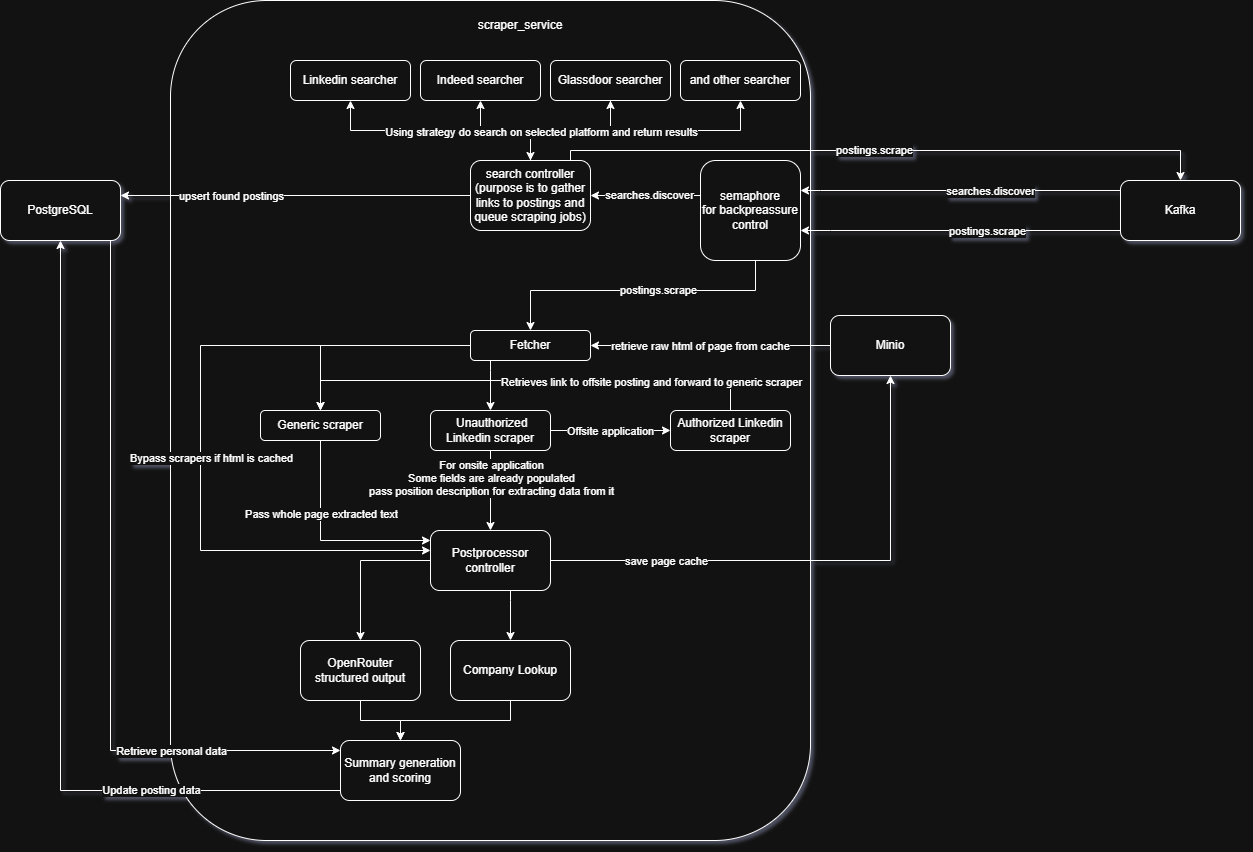

The diagram above was exported from draw.io. Its source (the exported page's mxGraphModel, read from the mxfile embedded in the PNG):
<mxGraphModel dx="2734" dy="1246" grid="1" gridSize="10" guides="1" tooltips="1" connect="1" arrows="1" fold="1" page="1" pageScale="1" pageWidth="850" pageHeight="1100" math="0" shadow="0">
  <root>
    <mxCell id="0" />
    <mxCell id="1" parent="0" />
    <mxCell id="2" parent="1" style="rounded=1;whiteSpace=wrap;html=1;" value="" vertex="1">
      <mxGeometry height="840" width="640" x="-130" y="2340" as="geometry" />
    </mxCell>
    <mxCell id="3" edge="1" parent="1" source="7" style="edgeStyle=orthogonalEdgeStyle;rounded=0;orthogonalLoop=1;jettySize=auto;html=1;" target="13">
      <mxGeometry relative="1" as="geometry">
        <Array as="points">
          <mxPoint x="520" y="2530" />
          <mxPoint x="520" y="2530" />
        </Array>
        <mxPoint x="530" y="2530" as="targetPoint" />
      </mxGeometry>
    </mxCell>
    <mxCell id="4" connectable="0" parent="3" style="edgeLabel;html=1;align=center;verticalAlign=middle;resizable=0;points=[];" value="searches.discover" vertex="1">
      <mxGeometry relative="1" x="-0.2605" y="3" as="geometry">
        <mxPoint x="-12" y="-3" as="offset" />
      </mxGeometry>
    </mxCell>
    <mxCell id="5" edge="1" parent="1" source="7" style="edgeStyle=orthogonalEdgeStyle;rounded=0;orthogonalLoop=1;jettySize=auto;html=1;" target="13">
      <mxGeometry relative="1" as="geometry">
        <Array as="points">
          <mxPoint x="530" y="2570" />
          <mxPoint x="530" y="2570" />
        </Array>
        <mxPoint x="540" y="2570" as="targetPoint" />
      </mxGeometry>
    </mxCell>
    <mxCell id="6" connectable="0" parent="5" style="edgeLabel;html=1;align=center;verticalAlign=middle;resizable=0;points=[];" value="postings.scrape" vertex="1">
      <mxGeometry relative="1" x="-0.0514" as="geometry">
        <mxPoint x="18" as="offset" />
      </mxGeometry>
    </mxCell>
    <mxCell id="7" parent="1" style="rounded=1;whiteSpace=wrap;html=1;" value="Kafka" vertex="1">
      <mxGeometry height="60" width="120" x="820" y="2520" as="geometry" />
    </mxCell>
    <mxCell id="8" parent="1" style="text;html=1;whiteSpace=wrap;strokeColor=none;fillColor=none;align=center;verticalAlign=middle;rounded=0;" value="scraper_service" vertex="1">
      <mxGeometry height="30" width="140" x="150" y="2350" as="geometry" />
    </mxCell>
    <mxCell id="9" edge="1" parent="1" source="13" style="edgeStyle=orthogonalEdgeStyle;rounded=0;orthogonalLoop=1;jettySize=auto;html=1;" target="22">
      <mxGeometry relative="1" as="geometry">
        <Array as="points">
          <mxPoint x="350" y="2535" />
          <mxPoint x="350" y="2535" />
        </Array>
      </mxGeometry>
    </mxCell>
    <mxCell id="10" connectable="0" parent="9" style="edgeLabel;html=1;align=center;verticalAlign=middle;resizable=0;points=[];" value="searches.discover" vertex="1">
      <mxGeometry relative="1" x="-0.0593" y="-1" as="geometry">
        <mxPoint as="offset" />
      </mxGeometry>
    </mxCell>
    <mxCell id="11" edge="1" parent="1" source="13" style="edgeStyle=orthogonalEdgeStyle;rounded=0;orthogonalLoop=1;jettySize=auto;html=1;" target="36">
      <mxGeometry relative="1" as="geometry">
        <Array as="points">
          <mxPoint x="455" y="2630" />
          <mxPoint x="230" y="2630" />
        </Array>
        <mxPoint x="290" y="2630.0000000000005" as="targetPoint" />
      </mxGeometry>
    </mxCell>
    <mxCell id="12" connectable="0" parent="11" style="edgeLabel;html=1;align=center;verticalAlign=middle;resizable=0;points=[];" value="postings.scrape" vertex="1">
      <mxGeometry relative="1" x="-0.1322" y="-1" as="geometry">
        <mxPoint as="offset" />
      </mxGeometry>
    </mxCell>
    <mxCell id="13" parent="1" style="rounded=1;whiteSpace=wrap;html=1;" value="semaphore&lt;br&gt;for backpreassure control" vertex="1">
      <mxGeometry height="100" width="100" x="400" y="2500" as="geometry" />
    </mxCell>
    <mxCell id="14" edge="1" parent="1" source="22" style="edgeStyle=orthogonalEdgeStyle;rounded=0;orthogonalLoop=1;jettySize=auto;html=1;" target="23">
      <mxGeometry relative="1" as="geometry">
        <Array as="points">
          <mxPoint x="230" y="2470" />
          <mxPoint x="50" y="2470" />
        </Array>
      </mxGeometry>
    </mxCell>
    <mxCell id="15" edge="1" parent="1" source="22" style="edgeStyle=orthogonalEdgeStyle;rounded=0;orthogonalLoop=1;jettySize=auto;html=1;" target="26">
      <mxGeometry relative="1" as="geometry">
        <Array as="points">
          <mxPoint x="-90" y="2535" />
          <mxPoint x="-90" y="2535" />
        </Array>
      </mxGeometry>
    </mxCell>
    <mxCell id="16" connectable="0" parent="15" style="edgeLabel;html=1;align=center;verticalAlign=middle;resizable=0;points=[];" value="upsert found postings" vertex="1">
      <mxGeometry relative="1" x="0.579" y="1" as="geometry">
        <mxPoint x="37" y="-1" as="offset" />
      </mxGeometry>
    </mxCell>
    <mxCell id="17" edge="1" parent="1" source="22" style="edgeStyle=orthogonalEdgeStyle;rounded=0;orthogonalLoop=1;jettySize=auto;html=1;" target="27">
      <mxGeometry relative="1" as="geometry" />
    </mxCell>
    <mxCell id="18" edge="1" parent="1" source="22" style="edgeStyle=orthogonalEdgeStyle;rounded=0;orthogonalLoop=1;jettySize=auto;html=1;" target="30">
      <mxGeometry relative="1" as="geometry" />
    </mxCell>
    <mxCell id="19" edge="1" parent="1" source="22" style="edgeStyle=orthogonalEdgeStyle;rounded=0;orthogonalLoop=1;jettySize=auto;html=1;" target="31">
      <mxGeometry relative="1" as="geometry">
        <Array as="points">
          <mxPoint x="230" y="2470" />
          <mxPoint x="440" y="2470" />
        </Array>
      </mxGeometry>
    </mxCell>
    <mxCell id="20" edge="1" parent="1" source="22" style="edgeStyle=orthogonalEdgeStyle;rounded=0;orthogonalLoop=1;jettySize=auto;html=1;" target="7">
      <mxGeometry relative="1" as="geometry">
        <Array as="points">
          <mxPoint x="270" y="2490" />
          <mxPoint x="880" y="2490" />
        </Array>
      </mxGeometry>
    </mxCell>
    <mxCell id="21" connectable="0" parent="20" style="edgeLabel;html=1;align=center;verticalAlign=middle;resizable=0;points=[];" value="postings.scrape" vertex="1">
      <mxGeometry relative="1" x="-0.0353" y="1" as="geometry">
        <mxPoint as="offset" />
      </mxGeometry>
    </mxCell>
    <mxCell id="22" parent="1" style="rounded=1;whiteSpace=wrap;html=1;" value="search controller&lt;br&gt;(purpose is to gather links to postings and queue scraping jobs)" vertex="1">
      <mxGeometry height="70" width="120" x="170" y="2500" as="geometry" />
    </mxCell>
    <mxCell id="23" parent="1" style="rounded=1;whiteSpace=wrap;html=1;" value="Linkedin searcher" vertex="1">
      <mxGeometry height="40" width="120" x="-10" y="2400" as="geometry" />
    </mxCell>
    <mxCell id="24" edge="1" parent="1" source="26" style="edgeStyle=orthogonalEdgeStyle;rounded=0;orthogonalLoop=1;jettySize=auto;html=1;" target="62">
      <mxGeometry relative="1" as="geometry">
        <Array as="points">
          <mxPoint x="-190" y="3090" />
        </Array>
      </mxGeometry>
    </mxCell>
    <mxCell id="25" connectable="0" parent="24" style="edgeLabel;html=1;align=center;verticalAlign=middle;resizable=0;points=[];" value="Retrieve personal data" vertex="1">
      <mxGeometry relative="1" x="0.6151" as="geometry">
        <mxPoint x="-27" as="offset" />
      </mxGeometry>
    </mxCell>
    <mxCell id="26" parent="1" style="rounded=1;whiteSpace=wrap;html=1;" value="PostgreSQL" vertex="1">
      <mxGeometry height="60" width="120" x="-300" y="2520" as="geometry" />
    </mxCell>
    <mxCell id="27" parent="1" style="rounded=1;whiteSpace=wrap;html=1;" value="Indeed searcher" vertex="1">
      <mxGeometry height="40" width="120" x="120" y="2400" as="geometry" />
    </mxCell>
    <mxCell id="28" edge="1" parent="1" source="30" style="edgeStyle=orthogonalEdgeStyle;rounded=0;orthogonalLoop=1;jettySize=auto;html=1;" target="22">
      <mxGeometry relative="1" as="geometry" />
    </mxCell>
    <mxCell id="29" connectable="0" parent="28" style="edgeLabel;html=1;align=center;verticalAlign=middle;resizable=0;points=[];" value="Using strategy do search on selected platform and return results" vertex="1">
      <mxGeometry relative="1" x="0.5714" y="-2" as="geometry">
        <mxPoint x="12" y="1" as="offset" />
      </mxGeometry>
    </mxCell>
    <mxCell id="30" parent="1" style="rounded=1;whiteSpace=wrap;html=1;" value="Glassdoor searcher" vertex="1">
      <mxGeometry height="40" width="120" x="250" y="2400" as="geometry" />
    </mxCell>
    <mxCell id="31" parent="1" style="rounded=1;whiteSpace=wrap;html=1;" value="and other searcher" vertex="1">
      <mxGeometry height="40" width="120" x="380" y="2400" as="geometry" />
    </mxCell>
    <mxCell id="32" edge="1" parent="1" source="36" style="edgeStyle=orthogonalEdgeStyle;rounded=0;orthogonalLoop=1;jettySize=auto;html=1;" target="42">
      <mxGeometry relative="1" as="geometry" />
    </mxCell>
    <mxCell id="33" edge="1" parent="1" source="36" style="edgeStyle=orthogonalEdgeStyle;rounded=0;orthogonalLoop=1;jettySize=auto;html=1;entryX=0.5;entryY=0;entryDx=0;entryDy=0;" target="47">
      <mxGeometry relative="1" as="geometry">
        <Array as="points">
          <mxPoint x="190" y="2710" />
          <mxPoint x="190" y="2710" />
        </Array>
      </mxGeometry>
    </mxCell>
    <mxCell id="34" edge="1" parent="1" source="36" style="edgeStyle=orthogonalEdgeStyle;rounded=0;orthogonalLoop=1;jettySize=auto;html=1;" target="55">
      <mxGeometry relative="1" as="geometry">
        <Array as="points">
          <mxPoint x="-100" y="2685" />
          <mxPoint x="-100" y="2890" />
        </Array>
      </mxGeometry>
    </mxCell>
    <mxCell id="35" connectable="0" parent="34" style="edgeLabel;html=1;align=center;verticalAlign=middle;resizable=0;points=[];" value="Bypass scrapers if html is cached" vertex="1">
      <mxGeometry relative="1" x="0.0841" y="1" as="geometry">
        <mxPoint x="9" as="offset" />
      </mxGeometry>
    </mxCell>
    <mxCell id="36" parent="1" style="rounded=1;whiteSpace=wrap;html=1;" value="Fetcher" vertex="1">
      <mxGeometry height="30" width="120" x="170" y="2670" as="geometry" />
    </mxCell>
    <mxCell id="37" edge="1" parent="1" source="39" style="edgeStyle=orthogonalEdgeStyle;rounded=0;orthogonalLoop=1;jettySize=auto;html=1;entryX=1;entryY=0.5;entryDx=0;entryDy=0;exitX=0;exitY=0.5;exitDx=0;exitDy=0;" target="36">
      <mxGeometry relative="1" as="geometry">
        <mxPoint x="520" y="2640" as="sourcePoint" />
      </mxGeometry>
    </mxCell>
    <mxCell id="38" connectable="0" parent="37" style="edgeLabel;html=1;align=center;verticalAlign=middle;resizable=0;points=[];" value="retrieve raw html of page from cache" vertex="1">
      <mxGeometry relative="1" x="0.2192" y="1" as="geometry">
        <mxPoint x="16" y="-1" as="offset" />
      </mxGeometry>
    </mxCell>
    <mxCell id="39" parent="1" style="rounded=1;whiteSpace=wrap;html=1;" value="Minio" vertex="1">
      <mxGeometry height="60" width="120" x="530" y="2655" as="geometry" />
    </mxCell>
    <mxCell id="40" edge="1" parent="1" source="42" style="edgeStyle=orthogonalEdgeStyle;rounded=0;orthogonalLoop=1;jettySize=auto;html=1;" target="55">
      <mxGeometry relative="1" as="geometry">
        <Array as="points">
          <mxPoint x="20" y="2880" />
        </Array>
      </mxGeometry>
    </mxCell>
    <mxCell id="41" connectable="0" parent="40" style="edgeLabel;html=1;align=center;verticalAlign=middle;resizable=0;points=[];" value="Pass whole page extracted text" vertex="1">
      <mxGeometry relative="1" x="-0.4351" as="geometry">
        <mxPoint y="15" as="offset" />
      </mxGeometry>
    </mxCell>
    <mxCell id="42" parent="1" style="rounded=1;whiteSpace=wrap;html=1;" value="Generic scraper" vertex="1">
      <mxGeometry height="30" width="120" x="-40" y="2750" as="geometry" />
    </mxCell>
    <mxCell id="43" edge="1" parent="1" source="47" style="edgeStyle=orthogonalEdgeStyle;rounded=0;orthogonalLoop=1;jettySize=auto;html=1;" target="50" value="">
      <mxGeometry relative="1" as="geometry" />
    </mxCell>
    <mxCell id="44" connectable="0" parent="43" style="edgeLabel;html=1;align=center;verticalAlign=middle;resizable=0;points=[];" value="Offsite application" vertex="1">
      <mxGeometry relative="1" x="0.31" y="2" as="geometry">
        <mxPoint x="-19" y="2" as="offset" />
      </mxGeometry>
    </mxCell>
    <mxCell id="45" edge="1" parent="1" source="47" style="edgeStyle=orthogonalEdgeStyle;rounded=0;orthogonalLoop=1;jettySize=auto;html=1;" target="55">
      <mxGeometry relative="1" as="geometry" />
    </mxCell>
    <mxCell id="46" connectable="0" parent="45" style="edgeLabel;html=1;align=center;verticalAlign=middle;resizable=0;points=[];" value="For onsite application&lt;br&gt;Some fields are already populated&lt;br&gt;pass position description for extracting data from it" vertex="1">
      <mxGeometry relative="1" x="-0.3504" y="-2" as="geometry">
        <mxPoint x="2" y="1" as="offset" />
      </mxGeometry>
    </mxCell>
    <mxCell id="47" parent="1" style="rounded=1;whiteSpace=wrap;html=1;" value="&amp;nbsp;Unauthorized Linkedin scraper" vertex="1">
      <mxGeometry height="40" width="120" x="130" y="2750" as="geometry" />
    </mxCell>
    <mxCell id="48" edge="1" parent="1" source="50" style="edgeStyle=orthogonalEdgeStyle;rounded=0;orthogonalLoop=1;jettySize=auto;html=1;" target="42">
      <mxGeometry relative="1" as="geometry">
        <Array as="points">
          <mxPoint x="430" y="2720" />
          <mxPoint x="20" y="2720" />
        </Array>
      </mxGeometry>
    </mxCell>
    <mxCell id="49" connectable="0" parent="48" style="edgeLabel;html=1;align=center;verticalAlign=middle;resizable=0;points=[];" value="Retrieves link to offsite posting and forward to generic scraper" vertex="1">
      <mxGeometry relative="1" x="-0.472" y="1" as="geometry">
        <mxPoint x="14" as="offset" />
      </mxGeometry>
    </mxCell>
    <mxCell id="50" parent="1" style="whiteSpace=wrap;html=1;rounded=1;" value="Authorized Linkedin scraper" vertex="1">
      <mxGeometry height="40" width="120" x="370" y="2750" as="geometry" />
    </mxCell>
    <mxCell id="51" edge="1" parent="1" source="55" style="edgeStyle=orthogonalEdgeStyle;rounded=0;orthogonalLoop=1;jettySize=auto;html=1;" target="57">
      <mxGeometry relative="1" as="geometry" />
    </mxCell>
    <mxCell id="52" edge="1" parent="1" source="55" style="edgeStyle=orthogonalEdgeStyle;rounded=0;orthogonalLoop=1;jettySize=auto;html=1;" target="59">
      <mxGeometry relative="1" as="geometry">
        <Array as="points">
          <mxPoint x="210" y="2940" />
          <mxPoint x="210" y="2940" />
        </Array>
      </mxGeometry>
    </mxCell>
    <mxCell id="53" edge="1" parent="1" source="55" style="edgeStyle=orthogonalEdgeStyle;rounded=0;orthogonalLoop=1;jettySize=auto;html=1;" target="39">
      <mxGeometry relative="1" as="geometry" />
    </mxCell>
    <mxCell id="54" connectable="0" parent="53" style="edgeLabel;html=1;align=center;verticalAlign=middle;resizable=0;points=[];" value="save page cache" vertex="1">
      <mxGeometry relative="1" x="-0.5636" as="geometry">
        <mxPoint as="offset" />
      </mxGeometry>
    </mxCell>
    <mxCell id="55" parent="1" style="rounded=1;whiteSpace=wrap;html=1;" value="Postprocessor controller" vertex="1">
      <mxGeometry height="60" width="120" x="130" y="2870" as="geometry" />
    </mxCell>
    <mxCell id="56" edge="1" parent="1" source="57" style="edgeStyle=orthogonalEdgeStyle;rounded=0;orthogonalLoop=1;jettySize=auto;html=1;" target="62">
      <mxGeometry relative="1" as="geometry" />
    </mxCell>
    <mxCell id="57" parent="1" style="rounded=1;whiteSpace=wrap;html=1;" value="OpenRouter structured output" vertex="1">
      <mxGeometry height="60" width="120" y="2980" as="geometry" />
    </mxCell>
    <mxCell id="58" edge="1" parent="1" source="59" style="edgeStyle=orthogonalEdgeStyle;rounded=0;orthogonalLoop=1;jettySize=auto;html=1;" target="62">
      <mxGeometry relative="1" as="geometry" />
    </mxCell>
    <mxCell id="59" parent="1" style="rounded=1;whiteSpace=wrap;html=1;" value="Company Lookup" vertex="1">
      <mxGeometry height="60" width="120" x="150" y="2980" as="geometry" />
    </mxCell>
    <mxCell id="60" edge="1" parent="1" source="62" style="edgeStyle=orthogonalEdgeStyle;rounded=0;orthogonalLoop=1;jettySize=auto;html=1;" target="26">
      <mxGeometry relative="1" as="geometry">
        <Array as="points">
          <mxPoint x="-240" y="3130" />
        </Array>
      </mxGeometry>
    </mxCell>
    <mxCell id="61" connectable="0" parent="60" style="edgeLabel;html=1;align=center;verticalAlign=middle;resizable=0;points=[];" value="Update posting data" vertex="1">
      <mxGeometry relative="1" x="-0.4414" y="-1" as="geometry">
        <mxPoint x="42" as="offset" />
      </mxGeometry>
    </mxCell>
    <mxCell id="62" parent="1" style="rounded=1;whiteSpace=wrap;html=1;" value="Summary generation and scoring" vertex="1">
      <mxGeometry height="60" width="120" x="40" y="3080" as="geometry" />
    </mxCell>
  </root>
</mxGraphModel>